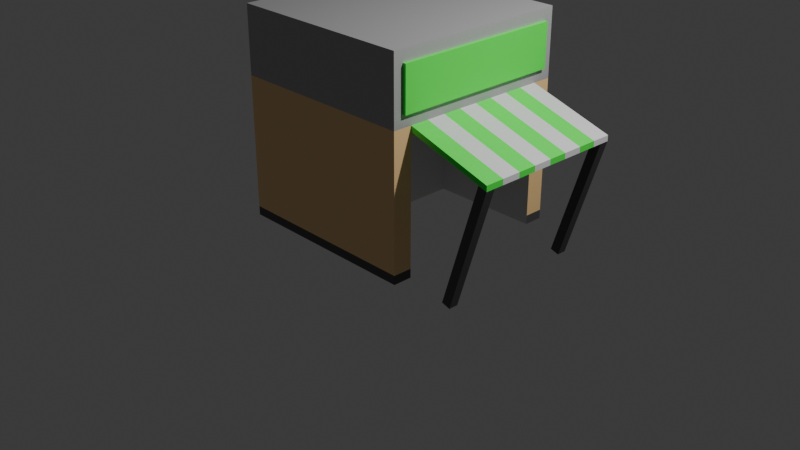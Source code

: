# Source: Bucket_Spade.blend  (saved by Blender 4.2.66; exported with 4.5.12 LTS)
import bpy
from mathutils import Matrix  # noqa: F401  (used for matrix-valued properties, if any)

bpy.ops.wm.read_factory_settings(use_empty=True)
scene = bpy.context.scene
scene.name = 'Scene'

# ---- collections
col_collection = bpy.data.collections.new('Collection'); scene.collection.children.link(col_collection)

# ---- materials (node trees are filled in below, after node groups)
mat_grey = bpy.data.materials.new('Grey')
mat_grey.alpha_threshold = 0.0
mat_grey.use_transparent_shadow = False
mat_grey.roughness = 0.5
mat_grey.line_color = (0.0, 0.0, 0.0, 1.0)
mat_ground = bpy.data.materials.new('Ground')
mat_bright_red = bpy.data.materials.new('Bright Red')
mat_white = bpy.data.materials.new('White')
mat_beige = bpy.data.materials.new('Beige')

# ---- material node trees
mat_grey.use_nodes = True; mat_grey.node_tree.nodes.clear()
_N = mat_grey.node_tree.nodes; _L = mat_grey.node_tree.links
n0 = _N.new('ShaderNodeOutputMaterial'); n0.name = 'Material Output'; n0.location = (300, 300)
n1 = _N.new('ShaderNodeBsdfPrincipled'); n1.name = 'Principled BSDF'; n1.location = (10, 300)
n1.inputs[0].default_value = (0.4304, 0.4304, 0.4304, 1.0)
n1.inputs[3].default_value = 1.45
_L.new(n1.outputs[0], n0.inputs[0])
n0.is_active_output = True
mat_ground.use_nodes = True; mat_ground.node_tree.nodes.clear()
_N = mat_ground.node_tree.nodes; _L = mat_ground.node_tree.links
n0 = _N.new('ShaderNodeBsdfPrincipled'); n0.name = 'Principled BSDF'; n0.location = (10, 300)
n0.inputs[0].default_value = (0.07666, 0.07666, 0.07666, 1.0)
n1 = _N.new('ShaderNodeOutputMaterial'); n1.name = 'Material Output'; n1.location = (300, 300)
_L.new(n0.outputs[0], n1.inputs[0])
n1.is_active_output = True
mat_bright_red.use_nodes = True; mat_bright_red.node_tree.nodes.clear()
_N = mat_bright_red.node_tree.nodes; _L = mat_bright_red.node_tree.links
n0 = _N.new('ShaderNodeBsdfPrincipled'); n0.name = 'Principled BSDF'; n0.location = (10, 300)
n0.inputs[0].default_value = (0.06578, 1.0, 0.08163, 1.0)
n1 = _N.new('ShaderNodeOutputMaterial'); n1.name = 'Material Output'; n1.location = (300, 300)
_L.new(n0.outputs[0], n1.inputs[0])
n1.is_active_output = True
mat_white.use_nodes = True; mat_white.node_tree.nodes.clear()
_N = mat_white.node_tree.nodes; _L = mat_white.node_tree.links
n0 = _N.new('ShaderNodeBsdfPrincipled'); n0.name = 'Principled BSDF'; n0.location = (10, 300)
n1 = _N.new('ShaderNodeOutputMaterial'); n1.name = 'Material Output'; n1.location = (300, 300)
_L.new(n0.outputs[0], n1.inputs[0])
n1.is_active_output = True
mat_beige.use_nodes = True; mat_beige.node_tree.nodes.clear()
_N = mat_beige.node_tree.nodes; _L = mat_beige.node_tree.links
n0 = _N.new('ShaderNodeBsdfPrincipled'); n0.name = 'Principled BSDF'; n0.location = (10, 300)
n0.inputs[0].default_value = (1.0, 0.6679, 0.3107, 1.0)
n1 = _N.new('ShaderNodeOutputMaterial'); n1.name = 'Material Output'; n1.location = (300, 300)
_L.new(n0.outputs[0], n1.inputs[0])
n1.is_active_output = True

# ---- world
world_world = bpy.data.worlds.new('World'); scene.world = world_world
world_world.use_nodes = True; world_world.node_tree.nodes.clear()
_N = world_world.node_tree.nodes; _L = world_world.node_tree.links
n0 = _N.new('ShaderNodeOutputWorld'); n0.name = 'World Output'; n0.location = (300, 300)
n1 = _N.new('ShaderNodeBackground'); n1.name = 'Background'; n1.location = (10, 300)
n1.inputs[0].default_value = (0.05088, 0.05088, 0.05088, 1.0)
_L.new(n1.outputs[0], n0.inputs[0])
n0.is_active_output = True
world_world.color = (0.05088, 0.05088, 0.05088)
world_world.sun_shadow_jitter_overblur = 0.0

# ---- cameras
cam_camera = bpy.data.cameras.new('Camera')
cam_camera.clip_end = 100.0
cam_camera.ortho_scale = 7.314

# ---- lights
light_light = bpy.data.lights.new('Light', 'POINT')
light_light.energy = 1000.0
light_light.shadow_soft_size = 0.1

# ---- meshes
me_cube = bpy.data.meshes.new('Cube')
me_cube.from_pydata([(1.0, 1.0, 1.18), (1.0, 1.0, -1.0), (1.0, -1.0, 1.18), (1.0, -1.0, -1.0), (-1.0, 1.0, 1.18), (-1.0, 1.0, -1.0), (-1.0, -1.0, 1.18), (-1.0, -1.0, -1.0), (1.0, 1.0, 0.4795), (-1.0, -1.0, 0.4795), (1.0, -1.0, 0.4795), (-1.0, 1.0, 0.4795), (-1.0, 0.8, -1.0), (-1.0, 0.6, -1.0), (-1.0, 0.4, -1.0), (-1.0, 0.2, -1.0), (-1.0, 0.0, -1.0), (-1.0, -0.2, -1.0), (-1.0, -0.4, -1.0), (-1.0, -0.6, -1.0), (-1.0, -0.8, -1.0), (1.0, 0.8, 1.18), (1.0, 0.6, 1.18), (1.0, 0.4, 1.18), (1.0, 0.2, 1.18), (1.0, 0.0, 1.18), (1.0, -0.2, 1.18), (1.0, -0.4, 1.18), (1.0, -0.6, 1.18), (1.0, -0.8, 1.18), (-1.0, -0.8, 1.18), (-1.0, -0.6, 1.18), (-1.0, -0.4, 1.18), (-1.0, -0.2, 1.18), (-1.0, 0.0, 1.18), (-1.0, 0.2, 1.18), (-1.0, 0.4, 1.18), (-1.0, 0.6, 1.18), (-1.0, 0.8, 1.18), (1.0, -0.8, -1.0), (1.0, 0.8, -1.0), (1.0, 0.8, 0.4795), (1.0, 0.6, 0.4795), (1.0, 0.4, 0.4795), (1.0, 0.2, 0.4795), (1.0, 0.0, 0.4795), (1.0, -0.2, 0.4795), (1.0, -0.4, 0.4795), (1.0, -0.6, 0.4795), (1.0, -0.8, 0.4795), (-1.0, -0.8, 0.4795), (-1.0, -0.6, 0.4795), (-1.0, -0.4, 0.4795), (-1.0, -0.2, 0.4795), (-1.0, 0.0, 0.4795), (-1.0, 0.2, 0.4795), (-1.0, 0.4, 0.4795), (-1.0, 0.6, 0.4795), (-1.0, 0.8, 0.4795), (-0.2152, 1.0, -1.0), (-0.2152, -1.0, 1.18), (-0.2152, -1.0, -1.0), (-0.2152, 1.0, 1.18), (-0.2152, 1.0, 0.4795), (-0.2152, -1.0, 0.4795), (-0.2152, 0.8, -1.0), (-0.2152, 0.6, -1.0), (-0.2152, 0.4, -1.0), (-0.2152, 0.2, -1.0), (-0.2152, 0.0, -1.0), (-0.2152, -0.2, -1.0), (-0.2152, -0.4, -1.0), (-0.2152, -0.6, -1.0), (-0.2152, -0.8, -1.0), (-1.0, 0.9, 1.18), (1.0, 0.9, -1.0), (-1.0, 0.9, 0.4795), (-1.0, 0.9, -1.0), (1.0, 0.9, 1.18), (1.0, 0.9, 0.4795), (-0.2152, 0.9, -1.0), (-1.0, -0.9, -1.0), (1.0, -0.9, 1.18), (1.0, -0.9, 0.4795), (-1.0, -0.9, 1.18), (1.0, -0.9, -1.0), (-1.0, -0.9, 0.4795), (-0.2152, -0.9, -1.0), (-0.1625, -1.0, -1.0), (-0.1625, 1.0, 1.18), (-0.1625, 1.0, 0.4795), (-0.1625, 1.0, -1.0), (-0.1625, -1.0, 1.18), (-0.1625, -1.0, 0.4795), (-0.1625, 0.8, -1.0), (-0.1625, 0.6, -1.0), (-0.1625, 0.4, -1.0), (-0.1625, 0.2, -1.0), (-0.1625, 0.0, -1.0), (-0.1625, -0.2, -1.0), (-0.1625, -0.4, -1.0), (-0.1625, -0.6, -1.0), (-0.1625, -0.8, -1.0), (-0.1625, 0.9, -1.0), (-0.1625, -0.9, -1.0), (1.0, -0.8, 0.3777), (1.0, -0.6, 0.3777), (1.0, -0.4, 0.3777), (1.0, -0.2, 0.3777), (1.0, 0.0, 0.3777), (1.0, 0.2, 0.3777), (1.0, 0.4, 0.3777), (1.0, 0.6, 0.3777), (1.0, 0.8, 0.3777), (-0.1625, 0.8, 0.3777), (-0.1625, 0.6, 0.3777), (-0.1625, 0.4, 0.3777), (-0.1625, 0.2, 0.3777), (-0.1625, 0.0, 0.3777), (-0.1625, -0.2, 0.3777), (-0.1625, -0.4, 0.3777), (-0.1625, -0.6, 0.3777), (-0.1625, -0.8, 0.3777), (1.0, -0.8, 0.4213), (1.0, 0.8, 0.4213), (1.884, 0.8, 0.2093), (1.884, 0.6, 0.2093), (1.884, 0.4, 0.2093), (1.884, 0.2, 0.2093), (1.884, 0.0, 0.2093), (1.884, -0.2, 0.2093), (1.884, -0.4, 0.2093), (1.884, -0.6, 0.2093), (1.884, -0.8, 0.2093), (1.884, -0.8, 0.1511), (1.884, 0.8, 0.1511), (1.792, 0.8, 0.1792), (1.792, -0.8, 0.1792), (1.792, -0.2, 0.2373), (1.792, 0.0, 0.2373), (1.792, 0.4, 0.2373), (1.792, 0.6, 0.2373), (1.792, -0.4, 0.2373), (1.792, 0.2, 0.2373), (1.792, -0.8, 0.2373), (1.792, -0.6, 0.2373), (1.792, 0.8, 0.2373), (1.0, -0.7, 0.4213), (1.0, -0.6, 0.4213), (1.0, -0.5, 0.4213), (1.0, -0.4, 0.4213), (1.0, -0.3, 0.4213), (1.0, -0.2, 0.4213), (1.0, -0.1, 0.4213), (1.0, 4.47e-08, 0.4213), (1.0, 0.1, 0.4213), (1.0, 0.2, 0.4213), (1.0, 0.3, 0.4213), (1.0, 0.4, 0.4213), (1.0, 0.5, 0.4213), (1.0, 0.6, 0.4213), (1.0, 0.7, 0.4213), (1.884, -0.7, 0.1511), (1.884, -0.6, 0.1511), (1.884, -0.5, 0.1511), (1.884, -0.4, 0.1511), (1.884, -0.3, 0.1511), (1.884, -0.2, 0.1511), (1.884, -0.1, 0.1511), (1.884, 4.47e-08, 0.1511), (1.884, 0.1, 0.1511), (1.884, 0.2, 0.1511), (1.884, 0.3, 0.1511), (1.884, 0.4, 0.1511), (1.884, 0.5, 0.1511), (1.884, 0.6, 0.1511), (1.884, 0.7, 0.1511), (1.792, 0.7, 0.1792), (1.792, 0.6, 0.1792), (1.792, 0.5, 0.1792), (1.792, 0.4, 0.1792), (1.792, 0.3, 0.1792), (1.792, 0.2, 0.1792), (1.792, 0.1, 0.1792), (1.792, -4.47e-08, 0.1792), (1.792, -0.1, 0.1792), (1.792, -0.2, 0.1792), (1.792, -0.3, 0.1792), (1.792, -0.4, 0.1792), (1.792, -0.5, 0.1792), (1.792, -0.6, 0.1792), (1.792, -0.7, 0.1792), (1.497, 0.7, -1.116), (1.497, 0.8, -1.116), (1.405, 0.8, -1.088), (1.497, -0.8, -1.116), (1.405, -0.8, -1.088), (1.405, -0.7, -1.088), (1.497, -0.7, -1.116), (1.405, 0.7, -1.088), (-1.0, -1.0, 1.057), (1.0, 1.0, 1.057), (1.0, -1.0, 1.057), (-1.0, 1.0, 1.057), (1.0, 0.8, 1.057), (1.0, 0.6, 1.057), (1.0, 0.4, 1.057), (1.0, 0.2, 1.057), (1.0, 0.0, 1.057), (1.0, -0.2, 1.057), (1.0, -0.4, 1.057), (1.0, -0.6, 1.057), (1.0, -0.8, 1.057), (-1.0, -0.8, 1.057), (-1.0, -0.6, 1.057), (-1.0, -0.4, 1.057), (-1.0, -0.2, 1.057), (-1.0, 0.0, 1.057), (-1.0, 0.2, 1.057), (-1.0, 0.4, 1.057), (-1.0, 0.6, 1.057), (-1.0, 0.8, 1.057), (-0.2152, 1.0, 1.057), (-0.2152, -1.0, 1.057), (1.0, 0.9, 1.057), (-1.0, 0.9, 1.057), (-1.0, -0.9, 1.057), (1.0, -0.9, 1.057), (-0.1625, -1.0, 1.057), (-0.1625, 1.0, 1.057), (1.0, 1.0, 0.6028), (1.0, -1.0, 0.6028), (-1.0, 1.0, 0.6028), (1.0, 0.8, 0.6028), (1.0, 0.6, 0.6028), (1.0, 0.4, 0.6028), (1.0, 0.2, 0.6028), (1.0, 0.0, 0.6028), (1.0, -0.2, 0.6028), (1.0, -0.4, 0.6028), (1.0, -0.6, 0.6028), (1.0, -0.8, 0.6028), (-1.0, -0.8, 0.6028), (-1.0, -0.6, 0.6028), (-1.0, -0.4, 0.6028), (-1.0, -0.2, 0.6028), (-1.0, 0.0, 0.6028), (-1.0, 0.2, 0.6028), (-1.0, 0.4, 0.6028), (-1.0, 0.6, 0.6028), (-1.0, 0.8, 0.6028), (-0.2152, 1.0, 0.6028), (-0.2152, -1.0, 0.6028), (1.0, 0.9, 0.6028), (-1.0, 0.9, 0.6028), (-1.0, -0.9, 0.6028), (1.0, -0.9, 0.6028), (-0.1625, -1.0, 0.6028), (-0.1625, 1.0, 0.6028), (-1.0, -1.0, 0.6028), (1.035, -0.8, 1.057), (1.035, -0.9, 1.057), (1.035, -0.6, 1.057), (1.035, -0.4, 1.057), (1.035, -0.2, 1.057), (1.035, 0.0, 1.057), (1.035, 0.2, 1.057), (1.035, 0.4, 1.057), (1.035, 0.6, 1.057), (1.035, 0.8, 1.057), (1.035, 0.9, 1.057), (1.035, 0.8, 0.6028), (1.035, 0.6, 0.6028), (1.035, 0.4, 0.6028), (1.035, 0.2, 0.6028), (1.035, 0.0, 0.6028), (1.035, -0.2, 0.6028), (1.035, -0.4, 0.6028), (1.035, -0.6, 0.6028), (1.035, -0.8, 0.6028), (1.035, 0.9, 0.6028), (1.035, -0.9, 0.6028), (1.0, 1.0, -0.9069), (1.0, -1.0, -0.9069), (-1.0, 1.0, -0.9069), (-1.0, -1.0, -0.9069), (-1.0, -0.8, -0.9069), (-1.0, -0.6, -0.9069), (-1.0, -0.4, -0.9069), (-1.0, -0.2, -0.9069), (-1.0, 0.0, -0.9069), (-1.0, 0.2, -0.9069), (-1.0, 0.4, -0.9069), (-1.0, 0.6, -0.9069), (-1.0, 0.8, -0.9069), (-0.2152, -1.0, -0.9069), (-0.2152, 1.0, -0.9069), (1.0, 0.9, -0.9069), (-1.0, 0.9, -0.9069), (-1.0, -0.9, -0.9069), (1.0, -0.9, -0.9069), (-0.1625, -1.0, -0.9069), (-0.1625, 1.0, -0.9069), (1.0, 0.8, -0.9076), (1.0, -0.8, -0.9068)], [], [(223, 60, 6, 200), (225, 74, 4, 203), (104, 85, 3, 88), (227, 82, 2, 202), (229, 89, 0, 201), (302, 90, 8, 282), (300, 83, 10, 283), (298, 76, 11, 284), (295, 64, 9, 285), (299, 86, 50, 286), (286, 50, 51, 287), (287, 51, 52, 288), (288, 52, 53, 289), (289, 53, 54, 290), (290, 54, 55, 291), (291, 55, 56, 292), (292, 56, 57, 293), (293, 57, 58, 294), (75, 297, 303, 40), (224, 78, 21, 204), (204, 21, 22, 205), (205, 22, 23, 206), (206, 23, 24, 207), (207, 24, 25, 208), (208, 25, 26, 209), (209, 26, 27, 210), (210, 27, 28, 211), (211, 28, 29, 212), (103, 75, 40, 94), (95, 94, 114, 115), (96, 95, 115, 116), (97, 96, 116, 117), (98, 97, 117, 118), (226, 84, 30, 213), (213, 30, 31, 214), (214, 31, 32, 215), (215, 32, 33, 216), (216, 33, 34, 217), (217, 34, 35, 218), (218, 35, 36, 219), (219, 36, 37, 220), (220, 37, 38, 221), (19, 72, 73, 20), (18, 71, 72, 19), (17, 70, 71, 18), (16, 69, 70, 17), (15, 68, 69, 16), (14, 67, 68, 15), (13, 66, 67, 14), (12, 65, 66, 13), (77, 80, 65, 12), (301, 93, 64, 295), (284, 11, 63, 296), (203, 4, 62, 222), (81, 87, 61, 7), (228, 92, 60, 223), (5, 59, 80, 77), (91, 1, 75, 103), (201, 0, 78, 224), (282, 8, 79, 297), (294, 58, 76, 298), (221, 38, 74, 225), (20, 73, 87, 81), (200, 6, 84, 226), (285, 9, 86, 299), (39, 304, 300, 85), (212, 29, 82, 227), (102, 39, 85, 104), (73, 102, 104, 87), (59, 91, 103, 80), (74, 38, 37, 36, 35, 34, 33, 32, 31, 30, 84, 6, 60, 92, 2, 82, 29, 28, 27, 26, 25, 24, 23, 22, 21, 78, 0, 89, 62, 4), (202, 2, 92, 228), (283, 10, 93, 301), (72, 101, 102, 73), (71, 100, 101, 72), (70, 99, 100, 71), (69, 98, 99, 70), (68, 97, 98, 69), (67, 96, 97, 68), (66, 95, 96, 67), (65, 94, 95, 66), (80, 103, 94, 65), (296, 63, 90, 302), (222, 62, 89, 229), (87, 104, 88, 61), (114, 113, 112, 115), (115, 112, 111, 116), (116, 111, 110, 117), (117, 110, 109, 118), (118, 109, 108, 119), (119, 108, 107, 120), (120, 107, 106, 121), (121, 106, 105, 122), (102, 101, 121, 122), (94, 40, 113, 114), (101, 100, 120, 121), (39, 102, 122, 105), (100, 99, 119, 120), (99, 98, 118, 119), (40, 303, 124, 161, 160, 159, 158, 157, 156, 155, 154, 153, 152, 151, 150, 149, 148, 147, 123, 304, 39, 105, 106, 107, 108, 109, 110, 111, 112, 113), (134, 162, 163, 132, 133), (137, 191, 197, 196), (139, 138, 130, 129), (141, 140, 127, 126), (138, 142, 131, 130), (140, 143, 128, 127), (144, 137, 134, 133), (142, 145, 132, 131), (136, 135, 193, 194), (143, 139, 129, 128), (146, 141, 126, 125), (145, 144, 133, 132), (48, 49, 144, 145), (41, 42, 141, 146), (44, 45, 139, 143), (124, 41, 146, 136), (47, 48, 145, 142), (49, 123, 137, 144), (43, 44, 143, 140), (46, 47, 142, 138), (42, 43, 140, 141), (45, 46, 138, 139), (161, 124, 136, 177), (123, 147, 191, 137), (147, 148, 190, 191), (148, 149, 189, 190), (149, 150, 188, 189), (150, 151, 187, 188), (151, 152, 186, 187), (152, 153, 185, 186), (153, 154, 184, 185), (154, 155, 183, 184), (155, 156, 182, 183), (156, 157, 181, 182), (157, 158, 180, 181), (158, 159, 179, 180), (159, 160, 178, 179), (160, 161, 177, 178), (135, 176, 192, 193), (191, 190, 163, 162), (190, 189, 164, 163), (189, 188, 165, 164), (188, 187, 166, 165), (187, 186, 167, 166), (186, 185, 168, 167), (185, 184, 169, 168), (184, 183, 170, 169), (183, 182, 171, 170), (182, 181, 172, 171), (181, 180, 173, 172), (180, 179, 174, 173), (179, 178, 175, 174), (178, 177, 176, 175), (199, 194, 193, 192), (196, 197, 198, 195), (176, 177, 199, 192), (177, 136, 194, 199), (162, 134, 195, 198), (191, 162, 198, 197), (251, 222, 229, 258), (231, 202, 228, 257), (240, 239, 277, 278), (259, 200, 226, 255), (250, 221, 225, 254), (230, 201, 224, 253), (257, 228, 223, 252), (232, 203, 222, 251), (249, 220, 221, 250), (248, 219, 220, 249), (247, 218, 219, 248), (246, 217, 218, 247), (245, 216, 217, 246), (244, 215, 216, 245), (243, 214, 215, 244), (242, 213, 214, 243), (255, 226, 213, 242), (227, 256, 281, 261), (209, 210, 263, 264), (239, 238, 276, 277), (210, 211, 262, 263), (224, 204, 269, 270), (238, 237, 275, 276), (211, 212, 260, 262), (212, 227, 261, 260), (204, 205, 268, 269), (258, 229, 201, 230), (256, 227, 202, 231), (254, 225, 203, 232), (252, 223, 200, 259), (64, 252, 259, 9), (76, 254, 232, 11), (83, 256, 231, 10), (90, 258, 230, 8), (79, 253, 233, 41), (41, 233, 234, 42), (42, 234, 235, 43), (43, 235, 236, 44), (44, 236, 237, 45), (45, 237, 238, 46), (46, 238, 239, 47), (47, 239, 240, 48), (48, 240, 241, 49), (86, 255, 242, 50), (50, 242, 243, 51), (51, 243, 244, 52), (52, 244, 245, 53), (53, 245, 246, 54), (54, 246, 247, 55), (55, 247, 248, 56), (56, 248, 249, 57), (57, 249, 250, 58), (11, 232, 251, 63), (93, 257, 252, 64), (8, 230, 253, 79), (58, 250, 254, 76), (9, 259, 255, 86), (49, 241, 256, 83), (10, 231, 257, 93), (63, 251, 258, 90), (279, 260, 261, 281), (278, 262, 260, 279), (277, 263, 262, 278), (276, 264, 263, 277), (275, 265, 264, 276), (274, 266, 265, 275), (273, 267, 266, 274), (272, 268, 267, 273), (271, 269, 268, 272), (280, 270, 269, 271), (233, 253, 280, 271), (208, 209, 264, 265), (241, 240, 278, 279), (256, 241, 279, 281), (234, 233, 271, 272), (207, 208, 265, 266), (235, 234, 272, 273), (206, 207, 266, 267), (236, 235, 273, 274), (205, 206, 267, 268), (253, 224, 270, 280), (237, 236, 274, 275), (59, 296, 302, 91), (3, 283, 301, 88), (7, 285, 299, 81), (12, 294, 298, 77), (1, 282, 297, 75), (5, 284, 296, 59), (88, 301, 295, 61), (13, 293, 294, 12), (14, 292, 293, 13), (15, 291, 292, 14), (16, 290, 291, 15), (17, 289, 290, 16), (18, 288, 289, 17), (19, 287, 288, 18), (20, 286, 287, 19), (81, 299, 286, 20), (61, 295, 285, 7), (77, 298, 284, 5), (85, 300, 283, 3), (91, 302, 282, 1), (303, 297, 79, 41, 124), (300, 304, 123, 49, 83), (132, 163, 164, 165, 131), (131, 165, 166, 167, 130), (130, 167, 168, 169, 129), (129, 169, 170, 171, 128), (128, 171, 172, 173, 127), (127, 173, 174, 175, 126), (126, 175, 176, 135, 125), (135, 136, 146, 125), (134, 137, 196, 195)])
me_cube.polygons.foreach_set('material_index', [0, 0, 1, 0, 0, 4, 4, 4, 4, 4, 4, 4, 4, 4, 4, 4, 4, 4, 1, 0, 0, 0, 0, 0, 0, 0, 0, 0, 1, 3, 3, 3, 3, 0, 0, 0, 0, 0, 0, 0, 0, 0, 1, 1, 1, 1, 1, 1, 1, 1, 1, 4, 4, 0, 1, 0, 1, 1, 0, 4, 4, 0, 1, 0, 4, 1, 0, 1, 1, 1, 0, 0, 4, 1, 1, 1, 1, 1, 1, 1, 1, 1, 4, 0, 1, 3, 3, 3, 3, 3, 3, 3, 3, 3, 3, 3, 3, 3, 3, 4, 2, 1, 3, 2, 2, 3, 2, 3, 1, 2, 3, 2, 2, 3, 2, 3, 3, 2, 3, 2, 2, 3, 3, 2, 2, 3, 3, 2, 2, 3, 3, 2, 2, 3, 3, 2, 2, 3, 1, 2, 3, 3, 2, 2, 3, 3, 2, 2, 3, 3, 2, 2, 3, 1, 1, 1, 1, 1, 1, 0, 0, 2, 0, 0, 0, 0, 0, 0, 0, 0, 0, 0, 0, 0, 0, 0, 2, 2, 2, 2, 2, 2, 2, 2, 2, 0, 0, 0, 0, 0, 0, 0, 0, 0, 0, 0, 0, 0, 0, 0, 0, 0, 0, 0, 0, 0, 0, 0, 0, 0, 0, 0, 0, 0, 0, 0, 0, 0, 0, 2, 2, 2, 2, 2, 2, 2, 2, 2, 2, 2, 2, 2, 2, 2, 2, 2, 2, 2, 2, 2, 2, 1, 1, 1, 1, 1, 1, 1, 1, 1, 1, 1, 1, 1, 1, 1, 1, 1, 1, 1, 1, 4, 4, 3, 2, 3, 2, 3, 2, 3, 0, 1])
_uv = me_cube.uv_layers.new(name='UVMap')
_uv.uv.foreach_set('vector', [0.6136, 0.9019, 0.625, 0.9019, 0.625, 1.0, 0.6136, 1.0, 0.6136, 0.2375, 0.625, 0.2375, 0.625, 0.25, 0.6136, 0.25, 0.2297, 0.7375, 0.375, 0.7375, 0.375, 0.75, 0.2297, 0.75, 0.6136, 0.7375, 0.625, 0.7375, 0.625, 0.75, 0.6136, 0.75, 0.6136, 0.3547, 0.625, 0.3547, 0.625, 0.5, 0.6136, 0.5, 0.3866, 0.3547, 0.5599, 0.3547, 0.5599, 0.5, 0.3866, 0.5, 0.3866, 0.7375, 0.5599, 0.7375, 0.5599, 0.75, 0.3866, 0.75, 0.3866, 0.2375, 0.5599, 0.2375, 0.5599, 0.25, 0.3866, 0.25, 0.3866, 0.9019, 0.5599, 0.9019, 0.5599, 1.0, 0.3866, 1.0, 0.3866, 0.0125, 0.5599, 0.0125, 0.5599, 0.025, 0.3866, 0.025, 0.3866, 0.025, 0.5599, 0.025, 0.5599, 0.05, 0.3866, 0.05, 0.3866, 0.05, 0.5599, 0.05, 0.5599, 0.075, 0.3866, 0.075, 0.3866, 0.075, 0.5599, 0.075, 0.5599, 0.1, 0.3866, 0.1, 0.3866, 0.1, 0.5599, 0.1, 0.5599, 0.125, 0.3866, 0.125, 0.3866, 0.125, 0.5599, 0.125, 0.5599, 0.15, 0.3866, 0.15, 0.3866, 0.15, 0.5599, 0.15, 0.5599, 0.175, 0.3866, 0.175, 0.3866, 0.175, 0.5599, 0.175, 0.5599, 0.2, 0.3866, 0.2, 0.3866, 0.2, 0.5599, 0.2, 0.5599, 0.225, 0.3866, 0.225, 0.375, 0.5125, 0.3866, 0.5125, 0.3866, 0.525, 0.375, 0.525, 0.6136, 0.5125, 0.625, 0.5125, 0.625, 0.525, 0.6136, 0.525, 0.6136, 0.525, 0.625, 0.525, 0.625, 0.55, 0.6136, 0.55, 0.6136, 0.55, 0.625, 0.55, 0.625, 0.575, 0.6136, 0.575, 0.6136, 0.575, 0.625, 0.575, 0.625, 0.6, 0.6136, 0.6, 0.6136, 0.6, 0.625, 0.6, 0.625, 0.625, 0.6136, 0.625, 0.6136, 0.625, 0.625, 0.625, 0.625, 0.65, 0.6136, 0.65, 0.6136, 0.65, 0.625, 0.65, 0.625, 0.675, 0.6136, 0.675, 0.6136, 0.675, 0.625, 0.675, 0.625, 0.7, 0.6136, 0.7, 0.6136, 0.7, 0.625, 0.7, 0.625, 0.725, 0.6136, 0.725, 0.2297, 0.5125, 0.375, 0.5125, 0.375, 0.525, 0.2297, 0.525, 0.2297, 0.55, 0.2297, 0.525, 0.2297, 0.525, 0.2297, 0.55, 0.2297, 0.575, 0.2297, 0.55, 0.2297, 0.55, 0.2297, 0.575, 0.2297, 0.6, 0.2297, 0.575, 0.2297, 0.575, 0.2297, 0.6, 0.2297, 0.625, 0.2297, 0.6, 0.2297, 0.6, 0.2297, 0.625, 0.6136, 0.0125, 0.625, 0.0125, 0.625, 0.025, 0.6136, 0.025, 0.6136, 0.025, 0.625, 0.025, 0.625, 0.05, 0.6136, 0.05, 0.6136, 0.05, 0.625, 0.05, 0.625, 0.075, 0.6136, 0.075, 0.6136, 0.075, 0.625, 0.075, 0.625, 0.1, 0.6136, 0.1, 0.6136, 0.1, 0.625, 0.1, 0.625, 0.125, 0.6136, 0.125, 0.6136, 0.125, 0.625, 0.125, 0.625, 0.15, 0.6136, 0.15, 0.6136, 0.15, 0.625, 0.15, 0.625, 0.175, 0.6136, 0.175, 0.6136, 0.175, 0.625, 0.175, 0.625, 0.2, 0.6136, 0.2, 0.6136, 0.2, 0.625, 0.2, 0.625, 0.225, 0.6136, 0.225, 0.125, 0.7, 0.2231, 0.7, 0.2231, 0.725, 0.125, 0.725, 0.125, 0.675, 0.2231, 0.675, 0.2231, 0.7, 0.125, 0.7, 0.125, 0.65, 0.2231, 0.65, 0.2231, 0.675, 0.125, 0.675, 0.125, 0.625, 0.2231, 0.625, 0.2231, 0.65, 0.125, 0.65, 0.125, 0.6, 0.2231, 0.6, 0.2231, 0.625, 0.125, 0.625, 0.125, 0.575, 0.2231, 0.575, 0.2231, 0.6, 0.125, 0.6, 0.125, 0.55, 0.2231, 0.55, 0.2231, 0.575, 0.125, 0.575, 0.125, 0.525, 0.2231, 0.525, 0.2231, 0.55, 0.125, 0.55, 0.125, 0.5125, 0.2231, 0.5125, 0.2231, 0.525, 0.125, 0.525, 0.3866, 0.8953, 0.5599, 0.8953, 0.5599, 0.9019, 0.3866, 0.9019, 0.3866, 0.25, 0.5599, 0.25, 0.5599, 0.3481, 0.3866, 0.3481, 0.6136, 0.25, 0.625, 0.25, 0.625, 0.3481, 0.6136, 0.3481, 0.125, 0.7375, 0.2231, 0.7375, 0.2231, 0.75, 0.125, 0.75, 0.6136, 0.8953, 0.625, 0.8953, 0.625, 0.9019, 0.6136, 0.9019, 0.125, 0.5, 0.2231, 0.5, 0.2231, 0.5125, 0.125, 0.5125, 0.2297, 0.5, 0.375, 0.5, 0.375, 0.5125, 0.2297, 0.5125, 0.6136, 0.5, 0.625, 0.5, 0.625, 0.5125, 0.6136, 0.5125, 0.3866, 0.5, 0.5599, 0.5, 0.5599, 0.5125, 0.3866, 0.5125, 0.3866, 0.225, 0.5599, 0.225, 0.5599, 0.2375, 0.3866, 0.2375, 0.6136, 0.225, 0.625, 0.225, 0.625, 0.2375, 0.6136, 0.2375, 0.125, 0.725, 0.2231, 0.725, 0.2231, 0.7375, 0.125, 0.7375, 0.6136, 0.0, 0.625, 0.0, 0.625, 0.0125, 0.6136, 0.0125, 0.3866, 0.0, 0.5599, 0.0, 0.5599, 0.0125, 0.3866, 0.0125, 0.375, 0.725, 0.3867, 0.725, 0.3866, 0.7375, 0.375, 0.7375, 0.6136, 0.725, 0.625, 0.725, 0.625, 0.7375, 0.6136, 0.7375, 0.2297, 0.725, 0.375, 0.725, 0.375, 0.7375, 0.2297, 0.7375, 0.2231, 0.725, 0.2297, 0.725, 0.2297, 0.7375, 0.2231, 0.7375, 0.2231, 0.5, 0.2297, 0.5, 0.2297, 0.5125, 0.2231, 0.5125, 0.875, 0.5125, 0.875, 0.525, 0.875, 0.55, 0.875, 0.575, 0.875, 0.6, 0.875, 0.625, 0.875, 0.65, 0.875, 0.675, 0.875, 0.7, 0.875, 0.725, 0.875, 0.7375, 0.875, 0.75, 0.7769, 0.75, 0.7703, 0.75, 0.625, 0.75, 0.625, 0.7375, 0.625, 0.725, 0.625, 0.7, 0.625, 0.675, 0.625, 0.65, 0.625, 0.625, 0.625, 0.6, 0.625, 0.575, 0.625, 0.55, 0.625, 0.525, 0.625, 0.5125, 0.625, 0.5, 0.7703, 0.5, 0.7769, 0.5, 0.875, 0.5, 0.6136, 0.75, 0.625, 0.75, 0.625, 0.8953, 0.6136, 0.8953, 0.3866, 0.75, 0.5599, 0.75, 0.5599, 0.8953, 0.3866, 0.8953, 0.2231, 0.7, 0.2297, 0.7, 0.2297, 0.725, 0.2231, 0.725, 0.2231, 0.675, 0.2297, 0.675, 0.2297, 0.7, 0.2231, 0.7, 0.2231, 0.65, 0.2297, 0.65, 0.2297, 0.675, 0.2231, 0.675, 0.2231, 0.625, 0.2297, 0.625, 0.2297, 0.65, 0.2231, 0.65, 0.2231, 0.6, 0.2297, 0.6, 0.2297, 0.625, 0.2231, 0.625, 0.2231, 0.575, 0.2297, 0.575, 0.2297, 0.6, 0.2231, 0.6, 0.2231, 0.55, 0.2297, 0.55, 0.2297, 0.575, 0.2231, 0.575, 0.2231, 0.525, 0.2297, 0.525, 0.2297, 0.55, 0.2231, 0.55, 0.2231, 0.5125, 0.2297, 0.5125, 0.2297, 0.525, 0.2231, 0.525, 0.3866, 0.3481, 0.5599, 0.3481, 0.5599, 0.3547, 0.3866, 0.3547, 0.6136, 0.3481, 0.625, 0.3481, 0.625, 0.3547, 0.6136, 0.3547, 0.2231, 0.7375, 0.2297, 0.7375, 0.2297, 0.75, 0.2231, 0.75, 0.2297, 0.525, 0.375, 0.525, 0.375, 0.55, 0.2297, 0.55, 0.2297, 0.55, 0.375, 0.55, 0.375, 0.575, 0.2297, 0.575, 0.2297, 0.575, 0.375, 0.575, 0.375, 0.6, 0.2297, 0.6, 0.2297, 0.6, 0.375, 0.6, 0.375, 0.625, 0.2297, 0.625, 0.2297, 0.625, 0.375, 0.625, 0.375, 0.65, 0.2297, 0.65, 0.2297, 0.65, 0.375, 0.65, 0.375, 0.675, 0.2297, 0.675, 0.2297, 0.675, 0.375, 0.675, 0.375, 0.7, 0.2297, 0.7, 0.2297, 0.7, 0.375, 0.7, 0.375, 0.725, 0.2297, 0.725, 0.2297, 0.725, 0.2297, 0.7, 0.2297, 0.7, 0.2297, 0.725, 0.2297, 0.525, 0.375, 0.525, 0.375, 0.525, 0.2297, 0.525, 0.2297, 0.7, 0.2297, 0.675, 0.2297, 0.675, 0.2297, 0.7, 0.375, 0.725, 0.2297, 0.725, 0.2297, 0.725, 0.375, 0.725, 0.2297, 0.675, 0.2297, 0.65, 0.2297, 0.65, 0.2297, 0.675, 0.2297, 0.65, 0.2297, 0.625, 0.2297, 0.625, 0.2297, 0.65, 0.375, 0.525, 0.3866, 0.525, 0.5527, 0.525, 0.5527, 0.5375, 0.5527, 0.55, 0.5527, 0.5625, 0.5527, 0.575, 0.5527, 0.5875, 0.5527, 0.6, 0.5527, 0.6125, 0.5527, 0.625, 0.5527, 0.6375, 0.5527, 0.65, 0.5527, 0.6625, 0.5527, 0.675, 0.5527, 0.6875, 0.5527, 0.7, 0.5527, 0.7125, 0.5527, 0.725, 0.3867, 0.725, 0.375, 0.725, 0.375, 0.725, 0.375, 0.7, 0.375, 0.675, 0.375, 0.65, 0.375, 0.625, 0.375, 0.6, 0.375, 0.575, 0.375, 0.55, 0.375, 0.525, 0.5527, 0.725, 0.5527, 0.7125, 0.5527, 0.7, 0.5599, 0.7, 0.5599, 0.725, 0.5527, 0.725, 0.5527, 0.7125, 0.5527, 0.7125, 0.5527, 0.725, 0.5599, 0.625, 0.5599, 0.65, 0.5599, 0.65, 0.5599, 0.625, 0.5599, 0.55, 0.5599, 0.575, 0.5599, 0.575, 0.5599, 0.55, 0.5599, 0.65, 0.5599, 0.675, 0.5599, 0.675, 0.5599, 0.65, 0.5599, 0.575, 0.5599, 0.6, 0.5599, 0.6, 0.5599, 0.575, 0.5599, 0.725, 0.5527, 0.725, 0.5527, 0.725, 0.5599, 0.725, 0.5599, 0.675, 0.5599, 0.7, 0.5599, 0.7, 0.5599, 0.675, 0.5527, 0.525, 0.5527, 0.525, 0.5527, 0.525, 0.5527, 0.525, 0.5599, 0.6, 0.5599, 0.625, 0.5599, 0.625, 0.5599, 0.6, 0.5599, 0.525, 0.5599, 0.55, 0.5599, 0.55, 0.5599, 0.525, 0.5599, 0.7, 0.5599, 0.725, 0.5599, 0.725, 0.5599, 0.7, 0.5599, 0.7, 0.5599, 0.725, 0.5599, 0.725, 0.5599, 0.7, 0.5599, 0.525, 0.5599, 0.55, 0.5599, 0.55, 0.5599, 0.525, 0.5599, 0.6, 0.5599, 0.625, 0.5599, 0.625, 0.5599, 0.6, 0.5527, 0.525, 0.5599, 0.525, 0.5599, 0.525, 0.5527, 0.525, 0.5599, 0.675, 0.5599, 0.7, 0.5599, 0.7, 0.5599, 0.675, 0.5599, 0.725, 0.5527, 0.725, 0.5527, 0.725, 0.5599, 0.725, 0.5599, 0.575, 0.5599, 0.6, 0.5599, 0.6, 0.5599, 0.575, 0.5599, 0.65, 0.5599, 0.675, 0.5599, 0.675, 0.5599, 0.65, 0.5599, 0.55, 0.5599, 0.575, 0.5599, 0.575, 0.5599, 0.55, 0.5599, 0.625, 0.5599, 0.65, 0.5599, 0.65, 0.5599, 0.625, 0.5527, 0.5375, 0.5527, 0.525, 0.5527, 0.525, 0.5527, 0.5375, 0.5527, 0.725, 0.5527, 0.7125, 0.5527, 0.7125, 0.5527, 0.725, 0.5527, 0.7125, 0.5527, 0.7, 0.5527, 0.7, 0.5527, 0.7125, 0.5527, 0.7, 0.5527, 0.6875, 0.5527, 0.6875, 0.5527, 0.7, 0.5527, 0.6875, 0.5527, 0.675, 0.5527, 0.675, 0.5527, 0.6875, 0.5527, 0.675, 0.5527, 0.6625, 0.5527, 0.6625, 0.5527, 0.675, 0.5527, 0.6625, 0.5527, 0.65, 0.5527, 0.65, 0.5527, 0.6625, 0.5527, 0.65, 0.5527, 0.6375, 0.5527, 0.6375, 0.5527, 0.65, 0.5527, 0.6375, 0.5527, 0.625, 0.5527, 0.625, 0.5527, 0.6375, 0.5527, 0.625, 0.5527, 0.6125, 0.5527, 0.6125, 0.5527, 0.625, 0.5527, 0.6125, 0.5527, 0.6, 0.5527, 0.6, 0.5527, 0.6125, 0.5527, 0.6, 0.5527, 0.5875, 0.5527, 0.5875, 0.5527, 0.6, 0.5527, 0.5875, 0.5527, 0.575, 0.5527, 0.575, 0.5527, 0.5875, 0.5527, 0.575, 0.5527, 0.5625, 0.5527, 0.5625, 0.5527, 0.575, 0.5527, 0.5625, 0.5527, 0.55, 0.5527, 0.55, 0.5527, 0.5625, 0.5527, 0.55, 0.5527, 0.5375, 0.5527, 0.5375, 0.5527, 0.55, 0.5527, 0.525, 0.5527, 0.5375, 0.5527, 0.5375, 0.5527, 0.525, 0.5527, 0.7125, 0.5527, 0.7, 0.5527, 0.7, 0.5527, 0.7125, 0.5527, 0.7, 0.5527, 0.6875, 0.5527, 0.6875, 0.5527, 0.7, 0.5527, 0.6875, 0.5527, 0.675, 0.5527, 0.675, 0.5527, 0.6875, 0.5527, 0.675, 0.5527, 0.6625, 0.5527, 0.6625, 0.5527, 0.675, 0.5527, 0.6625, 0.5527, 0.65, 0.5527, 0.65, 0.5527, 0.6625, 0.5527, 0.65, 0.5527, 0.6375, 0.5527, 0.6375, 0.5527, 0.65, 0.5527, 0.6375, 0.5527, 0.625, 0.5527, 0.625, 0.5527, 0.6375, 0.5527, 0.625, 0.5527, 0.6125, 0.5527, 0.6125, 0.5527, 0.625, 0.5527, 0.6125, 0.5527, 0.6, 0.5527, 0.6, 0.5527, 0.6125, 0.5527, 0.6, 0.5527, 0.5875, 0.5527, 0.5875, 0.5527, 0.6, 0.5527, 0.5875, 0.5527, 0.575, 0.5527, 0.575, 0.5527, 0.5875, 0.5527, 0.575, 0.5527, 0.5625, 0.5527, 0.5625, 0.5527, 0.575, 0.5527, 0.5625, 0.5527, 0.55, 0.5527, 0.55, 0.5527, 0.5625, 0.5527, 0.55, 0.5527, 0.5375, 0.5527, 0.5375, 0.5527, 0.55, 0.5527, 0.5375, 0.5527, 0.525, 0.5527, 0.525, 0.5527, 0.5375, 0.5527, 0.725, 0.5527, 0.7125, 0.5527, 0.7125, 0.5527, 0.725, 0.5527, 0.5375, 0.5527, 0.5375, 0.5527, 0.5375, 0.5527, 0.5375, 0.5527, 0.5375, 0.5527, 0.525, 0.5527, 0.525, 0.5527, 0.5375, 0.5527, 0.7125, 0.5527, 0.725, 0.5527, 0.725, 0.5527, 0.7125, 0.5527, 0.7125, 0.5527, 0.7125, 0.5527, 0.7125, 0.5527, 0.7125, 0.5714, 0.3481, 0.6136, 0.3481, 0.6136, 0.3547, 0.5714, 0.3547, 0.5714, 0.75, 0.6136, 0.75, 0.6136, 0.8953, 0.5714, 0.8953, 0.5714, 0.7, 0.5714, 0.675, 0.5714, 0.675, 0.5714, 0.7, 0.5714, 0.0, 0.6136, 0.0, 0.6136, 0.0125, 0.5714, 0.0125, 0.5714, 0.225, 0.6136, 0.225, 0.6136, 0.2375, 0.5714, 0.2375, 0.5714, 0.5, 0.6136, 0.5, 0.6136, 0.5125, 0.5714, 0.5125, 0.5714, 0.8953, 0.6136, 0.8953, 0.6136, 0.9019, 0.5714, 0.9019, 0.5714, 0.25, 0.6136, 0.25, 0.6136, 0.3481, 0.5714, 0.3481, 0.5714, 0.2, 0.6136, 0.2, 0.6136, 0.225, 0.5714, 0.225, 0.5714, 0.175, 0.6136, 0.175, 0.6136, 0.2, 0.5714, 0.2, 0.5714, 0.15, 0.6136, 0.15, 0.6136, 0.175, 0.5714, 0.175, 0.5714, 0.125, 0.6136, 0.125, 0.6136, 0.15, 0.5714, 0.15, 0.5714, 0.1, 0.6136, 0.1, 0.6136, 0.125, 0.5714, 0.125, 0.5714, 0.075, 0.6136, 0.075, 0.6136, 0.1, 0.5714, 0.1, 0.5714, 0.05, 0.6136, 0.05, 0.6136, 0.075, 0.5714, 0.075, 0.5714, 0.025, 0.6136, 0.025, 0.6136, 0.05, 0.5714, 0.05, 0.5714, 0.0125, 0.6136, 0.0125, 0.6136, 0.025, 0.5714, 0.025, 0.6136, 0.7375, 0.5714, 0.7375, 0.5714, 0.7375, 0.6136, 0.7375, 0.6136, 0.65, 0.6136, 0.675, 0.6136, 0.675, 0.6136, 0.65, 0.5714, 0.675, 0.5714, 0.65, 0.5714, 0.65, 0.5714, 0.675, 0.6136, 0.675, 0.6136, 0.7, 0.6136, 0.7, 0.6136, 0.675, 0.6136, 0.5125, 0.6136, 0.525, 0.6136, 0.525, 0.6136, 0.5125, 0.5714, 0.65, 0.5714, 0.625, 0.5714, 0.625, 0.5714, 0.65, 0.6136, 0.7, 0.6136, 0.725, 0.6136, 0.725, 0.6136, 0.7, 0.6136, 0.725, 0.6136, 0.7375, 0.6136, 0.7375, 0.6136, 0.725, 0.6136, 0.525, 0.6136, 0.55, 0.6136, 0.55, 0.6136, 0.525, 0.5714, 0.3547, 0.6136, 0.3547, 0.6136, 0.5, 0.5714, 0.5, 0.5714, 0.7375, 0.6136, 0.7375, 0.6136, 0.75, 0.5714, 0.75, 0.5714, 0.2375, 0.6136, 0.2375, 0.6136, 0.25, 0.5714, 0.25, 0.5714, 0.9019, 0.6136, 0.9019, 0.6136, 1.0, 0.5714, 1.0, 0.5599, 0.9019, 0.5714, 0.9019, 0.5714, 1.0, 0.5599, 1.0, 0.5599, 0.2375, 0.5714, 0.2375, 0.5714, 0.25, 0.5599, 0.25, 0.5599, 0.7375, 0.5714, 0.7375, 0.5714, 0.75, 0.5599, 0.75, 0.5599, 0.3547, 0.5714, 0.3547, 0.5714, 0.5, 0.5599, 0.5, 0.5599, 0.5125, 0.5714, 0.5125, 0.5714, 0.525, 0.5599, 0.525, 0.5599, 0.525, 0.5714, 0.525, 0.5714, 0.55, 0.5599, 0.55, 0.5599, 0.55, 0.5714, 0.55, 0.5714, 0.575, 0.5599, 0.575, 0.5599, 0.575, 0.5714, 0.575, 0.5714, 0.6, 0.5599, 0.6, 0.5599, 0.6, 0.5714, 0.6, 0.5714, 0.625, 0.5599, 0.625, 0.5599, 0.625, 0.5714, 0.625, 0.5714, 0.65, 0.5599, 0.65, 0.5599, 0.65, 0.5714, 0.65, 0.5714, 0.675, 0.5599, 0.675, 0.5599, 0.675, 0.5714, 0.675, 0.5714, 0.7, 0.5599, 0.7, 0.5599, 0.7, 0.5714, 0.7, 0.5714, 0.725, 0.5599, 0.725, 0.5599, 0.0125, 0.5714, 0.0125, 0.5714, 0.025, 0.5599, 0.025, 0.5599, 0.025, 0.5714, 0.025, 0.5714, 0.05, 0.5599, 0.05, 0.5599, 0.05, 0.5714, 0.05, 0.5714, 0.075, 0.5599, 0.075, 0.5599, 0.075, 0.5714, 0.075, 0.5714, 0.1, 0.5599, 0.1, 0.5599, 0.1, 0.5714, 0.1, 0.5714, 0.125, 0.5599, 0.125, 0.5599, 0.125, 0.5714, 0.125, 0.5714, 0.15, 0.5599, 0.15, 0.5599, 0.15, 0.5714, 0.15, 0.5714, 0.175, 0.5599, 0.175, 0.5599, 0.175, 0.5714, 0.175, 0.5714, 0.2, 0.5599, 0.2, 0.5599, 0.2, 0.5714, 0.2, 0.5714, 0.225, 0.5599, 0.225, 0.5599, 0.25, 0.5714, 0.25, 0.5714, 0.3481, 0.5599, 0.3481, 0.5599, 0.8953, 0.5714, 0.8953, 0.5714, 0.9019, 0.5599, 0.9019, 0.5599, 0.5, 0.5714, 0.5, 0.5714, 0.5125, 0.5599, 0.5125, 0.5599, 0.225, 0.5714, 0.225, 0.5714, 0.2375, 0.5599, 0.2375, 0.5599, 0.0, 0.5714, 0.0, 0.5714, 0.0125, 0.5599, 0.0125, 0.5599, 0.725, 0.5714, 0.725, 0.5714, 0.7375, 0.5599, 0.7375, 0.5599, 0.75, 0.5714, 0.75, 0.5714, 0.8953, 0.5599, 0.8953, 0.5599, 0.3481, 0.5714, 0.3481, 0.5714, 0.3547, 0.5599, 0.3547, 0.5714, 0.725, 0.6136, 0.725, 0.6136, 0.7375, 0.5714, 0.7375, 0.5714, 0.7, 0.6136, 0.7, 0.6136, 0.725, 0.5714, 0.725, 0.5714, 0.675, 0.6136, 0.675, 0.6136, 0.7, 0.5714, 0.7, 0.5714, 0.65, 0.6136, 0.65, 0.6136, 0.675, 0.5714, 0.675, 0.5714, 0.625, 0.6136, 0.625, 0.6136, 0.65, 0.5714, 0.65, 0.5714, 0.6, 0.6136, 0.6, 0.6136, 0.625, 0.5714, 0.625, 0.5714, 0.575, 0.6136, 0.575, 0.6136, 0.6, 0.5714, 0.6, 0.5714, 0.55, 0.6136, 0.55, 0.6136, 0.575, 0.5714, 0.575, 0.5714, 0.525, 0.6136, 0.525, 0.6136, 0.55, 0.5714, 0.55, 0.5714, 0.5125, 0.6136, 0.5125, 0.6136, 0.525, 0.5714, 0.525, 0.5714, 0.525, 0.5714, 0.5125, 0.5714, 0.5125, 0.5714, 0.525, 0.6136, 0.625, 0.6136, 0.65, 0.6136, 0.65, 0.6136, 0.625, 0.5714, 0.725, 0.5714, 0.7, 0.5714, 0.7, 0.5714, 0.725, 0.5714, 0.7375, 0.5714, 0.725, 0.5714, 0.725, 0.5714, 0.7375, 0.5714, 0.55, 0.5714, 0.525, 0.5714, 0.525, 0.5714, 0.55, 0.6136, 0.6, 0.6136, 0.625, 0.6136, 0.625, 0.6136, 0.6, 0.5714, 0.575, 0.5714, 0.55, 0.5714, 0.55, 0.5714, 0.575, 0.6136, 0.575, 0.6136, 0.6, 0.6136, 0.6, 0.6136, 0.575, 0.5714, 0.6, 0.5714, 0.575, 0.5714, 0.575, 0.5714, 0.6, 0.6136, 0.55, 0.6136, 0.575, 0.6136, 0.575, 0.6136, 0.55, 0.5714, 0.5125, 0.6136, 0.5125, 0.6136, 0.5125, 0.5714, 0.5125, 0.5714, 0.625, 0.5714, 0.6, 0.5714, 0.6, 0.5714, 0.625, 0.375, 0.3481, 0.3866, 0.3481, 0.3866, 0.3547, 0.375, 0.3547, 0.375, 0.75, 0.3866, 0.75, 0.3866, 0.8953, 0.375, 0.8953, 0.375, 0.0, 0.3866, 0.0, 0.3866, 0.0125, 0.375, 0.0125, 0.375, 0.225, 0.3866, 0.225, 0.3866, 0.2375, 0.375, 0.2375, 0.375, 0.5, 0.3866, 0.5, 0.3866, 0.5125, 0.375, 0.5125, 0.375, 0.25, 0.3866, 0.25, 0.3866, 0.3481, 0.375, 0.3481, 0.375, 0.8953, 0.3866, 0.8953, 0.3866, 0.9019, 0.375, 0.9019, 0.375, 0.2, 0.3866, 0.2, 0.3866, 0.225, 0.375, 0.225, 0.375, 0.175, 0.3866, 0.175, 0.3866, 0.2, 0.375, 0.2, 0.375, 0.15, 0.3866, 0.15, 0.3866, 0.175, 0.375, 0.175, 0.375, 0.125, 0.3866, 0.125, 0.3866, 0.15, 0.375, 0.15, 0.375, 0.1, 0.3866, 0.1, 0.3866, 0.125, 0.375, 0.125, 0.375, 0.075, 0.3866, 0.075, 0.3866, 0.1, 0.375, 0.1, 0.375, 0.05, 0.3866, 0.05, 0.3866, 0.075, 0.375, 0.075, 0.375, 0.025, 0.3866, 0.025, 0.3866, 0.05, 0.375, 0.05, 0.375, 0.0125, 0.3866, 0.0125, 0.3866, 0.025, 0.375, 0.025, 0.375, 0.9019, 0.3866, 0.9019, 0.3866, 1.0, 0.375, 1.0, 0.375, 0.2375, 0.3866, 0.2375, 0.3866, 0.25, 0.375, 0.25, 0.375, 0.7375, 0.3866, 0.7375, 0.3866, 0.75, 0.375, 0.75, 0.375, 0.3547, 0.3866, 0.3547, 0.3866, 0.5, 0.375, 0.5, 0.3866, 0.525, 0.3866, 0.5125, 0.5599, 0.5125, 0.5599, 0.525, 0.5527, 0.525, 0.3866, 0.7375, 0.3867, 0.725, 0.5527, 0.725, 0.5599, 0.725, 0.5599, 0.7375, 0.5599, 0.7, 0.5527, 0.7, 0.5527, 0.6875, 0.5527, 0.675, 0.5599, 0.675, 0.5599, 0.675, 0.5527, 0.675, 0.5527, 0.6625, 0.5527, 0.65, 0.5599, 0.65, 0.5599, 0.65, 0.5527, 0.65, 0.5527, 0.6375, 0.5527, 0.625, 0.5599, 0.625, 0.5599, 0.625, 0.5527, 0.625, 0.5527, 0.6125, 0.5527, 0.6, 0.5599, 0.6, 0.5599, 0.6, 0.5527, 0.6, 0.5527, 0.5875, 0.5527, 0.575, 0.5599, 0.575, 0.5599, 0.575, 0.5527, 0.575, 0.5527, 0.5625, 0.5527, 0.55, 0.5599, 0.55, 0.5599, 0.55, 0.5527, 0.55, 0.5527, 0.5375, 0.5527, 0.525, 0.5599, 0.525, 0.5527, 0.525, 0.5527, 0.525, 0.5599, 0.525, 0.5599, 0.525, 0.5527, 0.725, 0.5527, 0.725, 0.5527, 0.725, 0.5527, 0.725])
me_cube.materials.append(mat_grey)
me_cube.materials.append(mat_ground)
me_cube.materials.append(mat_bright_red)
me_cube.materials.append(mat_white)
me_cube.materials.append(mat_beige)
me_cube.use_mirror_vertex_groups = False
me_cube.update()

# ---- objects
ob_cube = bpy.data.objects.new('Cube', me_cube)
ob_light = bpy.data.objects.new('Light', light_light)
ob_camera = bpy.data.objects.new('Camera', cam_camera)

# ---- transforms, parenting, visibility, modifiers, constraints
ob_cube.location = (0.0, 0.0, 1.029)
ob_cube.lock_rotations_4d = False
ob_cube.empty_display_type = 'ARROWS'
ob_cube.lineart.crease_threshold = 0.0
ob_light.location = (4.076, 1.005, 5.904)
ob_light.rotation_euler = (0.6503, 0.05522, 1.866)
ob_light.lock_rotations_4d = False
ob_light.empty_display_type = 'ARROWS'
ob_light.color = (0.0, 0.0, 0.0, 0.0)
ob_light.lineart.crease_threshold = 0.0
ob_camera.location = (7.359, -6.926, 4.958)
ob_camera.rotation_euler = (1.109, 0.0, 0.8149)
ob_camera.lock_rotations_4d = False
ob_camera.empty_display_type = 'ARROWS'
ob_camera.color = (0.0, 0.0, 0.0, 0.0)
ob_camera.display_type = 'WIRE'
ob_camera.lineart.crease_threshold = 0.0

# ---- collection membership
col_collection.objects.link(ob_cube)
col_collection.objects.link(ob_light)
col_collection.objects.link(ob_camera)

# ---- scene / render settings (as saved in the file)
scene.camera = ob_camera
scene.frame_start = 1; scene.frame_end = 250; scene.frame_set(1)
scene.render.engine = 'BLENDER_EEVEE_NEXT'
bpy.context.view_layer.update()
